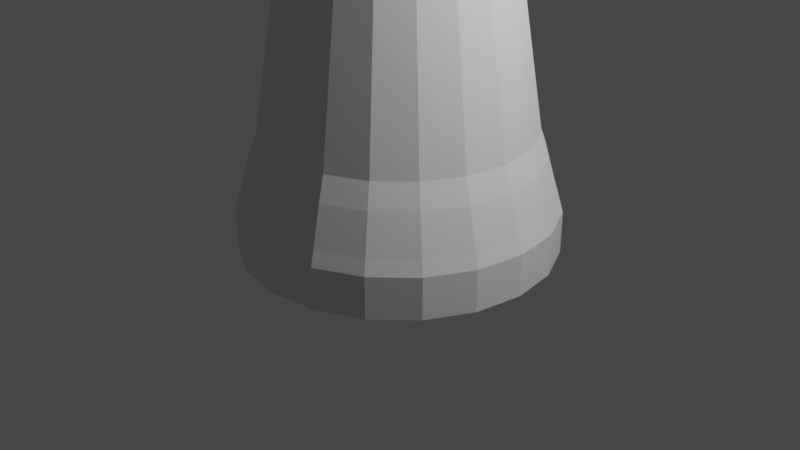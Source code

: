 # Source: chess_rook.blend  (saved by Blender 2.82.7; exported with 4.5.12 LTS)
import bpy
from mathutils import Matrix  # noqa: F401  (used for matrix-valued properties, if any)

bpy.ops.wm.read_factory_settings(use_empty=True)
scene = bpy.context.scene
scene.name = 'Scene'

# ---- collections
col_collection = bpy.data.collections.new('Collection'); scene.collection.children.link(col_collection)

# ---- world
world_world = bpy.data.worlds.new('World'); scene.world = world_world
world_world.use_nodes = True; world_world.node_tree.nodes.clear()
_N = world_world.node_tree.nodes; _L = world_world.node_tree.links
n0 = _N.new('ShaderNodeOutputWorld'); n0.name = 'World Output'; n0.location = (300, 300)
n1 = _N.new('ShaderNodeBackground'); n1.name = 'Background'; n1.location = (10, 300)
n1.inputs[0].default_value = (0.05088, 0.05088, 0.05088, 1.0)
_L.new(n1.outputs[0], n0.inputs[0])
n0.is_active_output = True
world_world.color = (0.05088, 0.05088, 0.05088)
world_world.use_sun_shadow = False
world_world.sun_shadow_jitter_overblur = 0.0

# ---- cameras
cam_camera = bpy.data.cameras.new('Camera')
cam_camera.clip_end = 100.0
cam_camera.ortho_scale = 7.314

# ---- lights
light_light = bpy.data.lights.new('Light', 'POINT')
light_light.transmission_factor = 0.0
light_light.energy = 1000.0
light_light.shadow_soft_size = 0.1
light_light.shadow_maximum_resolution = 0.006
light_light.use_absolute_resolution = True

# ---- meshes
me_cylinder_001 = bpy.data.meshes.new('Cylinder.001')
me_cylinder_001.from_pydata([(-8.753e-08, 1.632, -0.2164), (-8.753e-08, 1.632, 0.2164), (0.5042, 1.552, -0.2164), (0.5042, 1.552, 0.2164), (0.9591, 1.32, -0.2164), (0.9591, 1.32, 0.2164), (1.32, 0.9591, -0.2164), (1.32, 0.9591, 0.2164), (1.552, 0.5042, -0.2164), (1.552, 0.5042, 0.2164), (1.632, -2.614e-07, -0.2164), (1.632, -2.614e-07, 0.2164), (1.552, -0.5042, -0.2164), (1.552, -0.5042, 0.2164), (1.32, -0.9591, -0.2164), (1.32, -0.9591, 0.2164), (0.9591, -1.32, -0.2164), (0.9591, -1.32, 0.2164), (0.5042, -1.552, -0.2164), (0.5042, -1.552, 0.2164), (-6.192e-07, -1.632, -0.2164), (-6.192e-07, -1.632, 0.2164), (-0.5042, -1.552, -0.2164), (-0.5042, -1.552, 0.2164), (-0.9591, -1.32, -0.2164), (-0.9591, -1.32, 0.2164), (-1.32, -0.9591, -0.2164), (-1.32, -0.9591, 0.2164), (-1.552, -0.5042, -0.2164), (-1.552, -0.5042, 0.2164), (-1.632, 1.385e-06, -0.2164), (-1.632, 1.385e-06, 0.2164), (-1.552, 0.5042, -0.2164), (-1.552, 0.5042, 0.2164), (-1.32, 0.9591, -0.2164), (-1.32, 0.9591, 0.2164), (-0.9591, 1.32, -0.2164), (-0.9591, 1.32, 0.2164), (-0.5042, 1.552, -0.2164), (-0.5042, 1.552, 0.2164), (0.489, 1.505, 0.3703), (-8.49e-08, 1.582, 0.3703), (0.9302, 1.28, 0.3703), (1.28, 0.9302, 0.3703), (1.505, 0.489, 0.3703), (1.582, -2.441e-07, 0.3703), (1.505, -0.489, 0.3703), (1.28, -0.9302, 0.3703), (0.9302, -1.28, 0.3703), (0.489, -1.505, 0.3703), (-6.005e-07, -1.582, 0.3703), (-0.489, -1.505, 0.3703), (-0.9302, -1.28, 0.3703), (-1.28, -0.9302, 0.3703), (-1.505, -0.489, 0.3703), (-1.582, 1.353e-06, 0.3703), (-1.505, 0.489, 0.3703), (-1.28, 0.9302, 0.3703), (-0.9302, 1.28, 0.3703), (-0.489, 1.505, 0.3703), (0.4539, 1.397, 0.7761), (-8.179e-08, 1.469, 0.7761), (0.8633, 1.188, 0.7761), (1.188, 0.8633, 0.7761), (1.397, 0.4539, 0.7761), (1.469, -2.025e-07, 0.7761), (1.397, -0.4539, 0.7761), (1.188, -0.8633, 0.7761), (0.8633, -1.188, 0.7761), (0.4539, -1.397, 0.7761), (-5.604e-07, -1.469, 0.7761), (-0.4539, -1.397, 0.7761), (-0.8633, -1.188, 0.7761), (-1.188, -0.8633, 0.7761), (-1.397, -0.4539, 0.7761), (-1.469, 1.28e-06, 0.7761), (-1.397, 0.4539, 0.7761), (-1.188, 0.8633, 0.7761), (-0.8633, 1.188, 0.7761), (-0.4539, 1.397, 0.7761), (0.4268, 1.314, 1.026), (-7.79e-08, 1.381, 1.026), (0.8119, 1.117, 1.026), (1.117, 0.8119, 1.026), (1.314, 0.4268, 1.026), (1.381, -1.716e-07, 1.026), (1.314, -0.4268, 1.026), (1.117, -0.8119, 1.026), (0.8119, -1.117, 1.026), (0.4268, -1.314, 1.026), (-5.28e-07, -1.381, 1.026), (-0.4268, -1.314, 1.026), (-0.8119, -1.117, 1.026), (-1.117, -0.8119, 1.026), (-1.314, -0.4268, 1.026), (-1.381, 1.222e-06, 1.026), (-1.314, 0.4268, 1.026), (-1.117, 0.8119, 1.026), (-0.8119, 1.117, 1.026), (-0.4268, 1.314, 1.026), (0.4268, 1.314, 1.026), (-7.79e-08, 1.381, 1.026), (0.8119, 1.117, 1.026), (1.117, 0.8119, 1.026), (1.314, 0.4268, 1.026), (1.381, -1.716e-07, 1.026), (1.314, -0.4268, 1.026), (1.117, -0.8119, 1.026), (0.8119, -1.117, 1.026), (0.4268, -1.314, 1.026), (-5.28e-07, -1.381, 1.026), (-0.4268, -1.314, 1.026), (-0.8119, -1.117, 1.026), (-1.117, -0.8119, 1.026), (-1.314, -0.4268, 1.026), (-1.381, 1.222e-06, 1.026), (-1.314, 0.4268, 1.026), (-1.117, 0.8119, 1.026), (-0.8119, 1.117, 1.026), (-0.4268, 1.314, 1.026), (0.4268, 1.314, 1.026), (-7.79e-08, 1.381, 1.026), (0.8119, 1.117, 1.026), (1.117, 0.8119, 1.026), (1.314, 0.4268, 1.026), (1.381, -1.716e-07, 1.026), (1.314, -0.4268, 1.026), (1.117, -0.8119, 1.026), (0.8119, -1.117, 1.026), (0.4268, -1.314, 1.026), (-5.28e-07, -1.381, 1.026), (-0.4268, -1.314, 1.026), (-0.8119, -1.117, 1.026), (-1.117, -0.8119, 1.026), (-1.314, -0.4268, 1.026), (-1.381, 1.222e-06, 1.026), (-1.314, 0.4268, 1.026), (-1.117, 0.8119, 1.026), (-0.8119, 1.117, 1.026), (-0.4268, 1.314, 1.026), (0.3439, 1.058, 2.682), (-6.71e-08, 1.113, 2.682), (0.6541, 0.9003, 2.682), (0.9003, 0.6541, 2.682), (1.058, 0.3439, 2.682), (1.113, -7.573e-08, 2.682), (1.058, -0.3439, 2.682), (0.9003, -0.6541, 2.682), (0.6541, -0.9003, 2.682), (0.3439, -1.058, 2.682), (-4.297e-07, -1.113, 2.682), (-0.3439, -1.058, 2.682), (-0.6541, -0.9003, 2.682), (-0.9003, -0.6541, 2.682), (-1.058, -0.3439, 2.682), (-1.113, 1.047e-06, 2.682), (-1.058, 0.3439, 2.682), (-0.9003, 0.6541, 2.682), (-0.6541, 0.9003, 2.682), (-0.3439, 1.058, 2.682), (0.3198, 0.9841, 3.496), (-6.438e-08, 1.035, 3.496), (0.6082, 0.8371, 3.496), (0.8371, 0.6082, 3.496), (0.9841, 0.3198, 3.496), (1.035, -4.743e-08, 3.496), (0.9841, -0.3198, 3.496), (0.8371, -0.6082, 3.496), (0.6082, -0.8371, 3.496), (0.3198, -0.9841, 3.496), (-4.016e-07, -1.035, 3.496), (-0.3198, -0.9841, 3.496), (-0.6082, -0.8371, 3.496), (-0.8371, -0.6082, 3.496), (-0.9841, -0.3198, 3.496), (-1.035, 9.97e-07, 3.496), (-0.9841, 0.3198, 3.496), (-0.8371, 0.6082, 3.496), (-0.6082, 0.8371, 3.496), (-0.3198, 0.9841, 3.496), (0.3393, 1.044, 4.323), (-6.914e-08, 1.098, 4.323), (0.6454, 0.8883, 4.323), (0.8883, 0.6454, 4.323), (1.044, 0.3393, 4.323), (1.098, -6.999e-08, 4.323), (1.044, -0.3393, 4.323), (0.8883, -0.6454, 4.323), (0.6454, -0.8883, 4.323), (0.3393, -1.044, 4.323), (-4.269e-07, -1.098, 4.323), (-0.3393, -1.044, 4.323), (-0.6454, -0.8883, 4.323), (-0.8883, -0.6454, 4.323), (-1.044, -0.3393, 4.323), (-1.098, 1.038e-06, 4.323), (-1.044, 0.3393, 4.323), (-0.8883, 0.6454, 4.323), (-0.6454, 0.8883, 4.323), (-0.3393, 1.044, 4.323), (0.2519, 0.7753, 4.764), (-1.818e-07, 0.8152, 4.764), (0.4792, 0.6595, 4.764), (0.6595, 0.4792, 4.764), (0.7753, 0.2519, 4.764), (0.8152, -3.074e-08, 4.764), (0.7753, -0.2519, 4.764), (0.6595, -0.4792, 4.764), (0.4792, -0.6595, 4.764), (0.2519, -0.7753, 4.764), (-3.348e-07, -0.8152, 4.764), (-0.2519, -0.7753, 4.764), (-0.4792, -0.6595, 4.764), (-0.6595, -0.4792, 4.764), (-0.7753, -0.2519, 4.764), (-0.8152, 7.941e-07, 4.764), (-0.7753, 0.2519, 4.764), (-0.6595, 0.4792, 4.764), (-0.4792, 0.6595, 4.764), (-0.2519, 0.7753, 4.764), (0.3549, 1.092, 4.764), (-7.369e-08, 1.148, 4.764), (0.6751, 0.9292, 4.764), (0.9292, 0.6751, 4.764), (1.092, 0.3549, 4.764), (1.148, -8.856e-08, 4.764), (1.092, -0.3549, 4.764), (0.9292, -0.6751, 4.764), (0.6751, -0.9292, 4.764), (0.3549, -1.092, 4.764), (-4.479e-07, -1.148, 4.764), (-0.3549, -1.092, 4.764), (-0.6751, -0.9292, 4.764), (-0.9292, -0.6751, 4.764), (-1.092, -0.3549, 4.764), (-1.148, 1.071e-06, 4.764), (-1.092, 0.3549, 4.764), (-0.9292, 0.6751, 4.764), (-0.6751, 0.9292, 4.764), (-0.3549, 1.092, 4.764), (0.2519, 0.7753, 4.552), (-1.818e-07, 0.8152, 4.552), (0.4792, 0.6595, 4.552), (0.6595, 0.4792, 4.552), (0.7753, 0.2519, 4.552), (0.8152, -3.074e-08, 4.552), (0.7753, -0.2519, 4.552), (0.6595, -0.4792, 4.552), (0.4792, -0.6595, 4.552), (0.2519, -0.7753, 4.552), (-3.348e-07, -0.8152, 4.552), (-0.2519, -0.7753, 4.552), (-0.4792, -0.6595, 4.552), (-0.6595, -0.4792, 4.552), (-0.7753, -0.2519, 4.552), (-0.8152, 7.941e-07, 4.552), (-0.7753, 0.2519, 4.552), (-0.6595, 0.4792, 4.552), (-0.4792, 0.6595, 4.552), (-0.2519, 0.7753, 4.552), (0.3549, 1.092, 5.277), (-7.369e-08, 1.148, 5.277), (1.092, 0.3549, 5.277), (0.9292, 0.6751, 5.277), (1.148, -8.856e-08, 5.277), (0.6751, -0.9292, 5.277), (0.9292, -0.6751, 5.277), (0.3549, -1.092, 5.277), (-0.6751, -0.9292, 5.277), (-0.3549, -1.092, 5.277), (-0.9292, -0.6751, 5.277), (-1.092, 0.3549, 5.277), (-1.148, 1.071e-06, 5.277), (-0.9292, 0.6751, 5.277), (-0.3549, 1.092, 5.277), (0.2519, 0.7753, 5.277), (-1.818e-07, 0.8152, 5.277), (0.7753, 0.2519, 5.277), (0.6595, 0.4792, 5.277), (0.8152, -3.074e-08, 5.277), (0.4792, -0.6595, 5.277), (0.6595, -0.4792, 5.277), (0.2519, -0.7753, 5.277), (-0.4792, -0.6595, 5.277), (-0.2519, -0.7753, 5.277), (-0.6595, -0.4792, 5.277), (-0.7753, 0.2519, 5.277), (-0.8152, 7.941e-07, 5.277), (-0.6595, 0.4792, 5.277), (-0.2519, 0.7753, 5.277)], [], [(0, 1, 3, 2), (2, 3, 5, 4), (4, 5, 7, 6), (6, 7, 9, 8), (8, 9, 11, 10), (10, 11, 13, 12), (12, 13, 15, 14), (14, 15, 17, 16), (16, 17, 19, 18), (18, 19, 21, 20), (20, 21, 23, 22), (22, 23, 25, 24), (24, 25, 27, 26), (26, 27, 29, 28), (28, 29, 31, 30), (30, 31, 33, 32), (32, 33, 35, 34), (34, 35, 37, 36), (9, 7, 43, 44), (36, 37, 39, 38), (38, 39, 1, 0), (0, 2, 4, 6, 8, 10, 12, 14, 16, 18, 20, 22, 24, 26, 28, 30, 32, 34, 36, 38), (58, 57, 77, 78), (19, 17, 48, 49), (29, 27, 53, 54), (39, 37, 58, 59), (5, 3, 40, 42), (15, 13, 46, 47), (25, 23, 51, 52), (35, 33, 56, 57), (11, 9, 44, 45), (21, 19, 49, 50), (31, 29, 54, 55), (1, 39, 59, 41), (7, 5, 42, 43), (17, 15, 47, 48), (3, 1, 41, 40), (27, 25, 52, 53), (37, 35, 57, 58), (13, 11, 45, 46), (23, 21, 50, 51), (33, 31, 55, 56), (75, 74, 94, 95), (51, 50, 70, 71), (44, 43, 63, 64), (59, 58, 78, 79), (52, 51, 71, 72), (45, 44, 64, 65), (41, 59, 79, 61), (53, 52, 72, 73), (46, 45, 65, 66), (54, 53, 73, 74), (47, 46, 66, 67), (55, 54, 74, 75), (48, 47, 67, 68), (40, 41, 61, 60), (56, 55, 75, 76), (49, 48, 68, 69), (42, 40, 60, 62), (57, 56, 76, 77), (50, 49, 69, 70), (43, 42, 62, 63), (92, 91, 111, 112), (68, 67, 87, 88), (60, 61, 81, 80), (76, 75, 95, 96), (69, 68, 88, 89), (62, 60, 80, 82), (77, 76, 96, 97), (70, 69, 89, 90), (63, 62, 82, 83), (78, 77, 97, 98), (71, 70, 90, 91), (64, 63, 83, 84), (79, 78, 98, 99), (72, 71, 91, 92), (65, 64, 84, 85), (61, 79, 99, 81), (73, 72, 92, 93), (66, 65, 85, 86), (74, 73, 93, 94), (67, 66, 86, 87), (109, 108, 128, 129), (85, 84, 104, 105), (81, 99, 119, 101), (93, 92, 112, 113), (86, 85, 105, 106), (94, 93, 113, 114), (87, 86, 106, 107), (95, 94, 114, 115), (88, 87, 107, 108), (80, 81, 101, 100), (96, 95, 115, 116), (89, 88, 108, 109), (82, 80, 100, 102), (97, 96, 116, 117), (90, 89, 109, 110), (83, 82, 102, 103), (98, 97, 117, 118), (91, 90, 110, 111), (84, 83, 103, 104), (99, 98, 118, 119), (126, 125, 145, 146), (102, 100, 120, 122), (117, 116, 136, 137), (110, 109, 129, 130), (103, 102, 122, 123), (118, 117, 137, 138), (111, 110, 130, 131), (104, 103, 123, 124), (119, 118, 138, 139), (112, 111, 131, 132), (105, 104, 124, 125), (101, 119, 139, 121), (113, 112, 132, 133), (106, 105, 125, 126), (114, 113, 133, 134), (107, 106, 126, 127), (115, 114, 134, 135), (108, 107, 127, 128), (100, 101, 121, 120), (116, 115, 135, 136), (143, 142, 162, 163), (134, 133, 153, 154), (127, 126, 146, 147), (135, 134, 154, 155), (128, 127, 147, 148), (120, 121, 141, 140), (136, 135, 155, 156), (129, 128, 148, 149), (122, 120, 140, 142), (137, 136, 156, 157), (130, 129, 149, 150), (123, 122, 142, 143), (138, 137, 157, 158), (131, 130, 150, 151), (124, 123, 143, 144), (139, 138, 158, 159), (132, 131, 151, 152), (125, 124, 144, 145), (121, 139, 159, 141), (133, 132, 152, 153), (175, 174, 194, 195), (158, 157, 177, 178), (151, 150, 170, 171), (144, 143, 163, 164), (159, 158, 178, 179), (152, 151, 171, 172), (145, 144, 164, 165), (141, 159, 179, 161), (153, 152, 172, 173), (146, 145, 165, 166), (154, 153, 173, 174), (147, 146, 166, 167), (155, 154, 174, 175), (148, 147, 167, 168), (140, 141, 161, 160), (156, 155, 175, 176), (149, 148, 168, 169), (142, 140, 160, 162), (157, 156, 176, 177), (150, 149, 169, 170), (192, 191, 231, 232), (168, 167, 187, 188), (160, 161, 181, 180), (176, 175, 195, 196), (169, 168, 188, 189), (162, 160, 180, 182), (177, 176, 196, 197), (170, 169, 189, 190), (163, 162, 182, 183), (178, 177, 197, 198), (171, 170, 190, 191), (164, 163, 183, 184), (179, 178, 198, 199), (172, 171, 191, 192), (165, 164, 184, 185), (161, 179, 199, 181), (173, 172, 192, 193), (166, 165, 185, 186), (174, 173, 193, 194), (167, 166, 186, 187), (206, 205, 245, 246), (185, 184, 224, 225), (181, 199, 239, 221), (193, 192, 232, 233), (186, 185, 225, 226), (194, 193, 233, 234), (187, 186, 226, 227), (195, 194, 234, 235), (188, 187, 227, 228), (180, 181, 221, 220), (196, 195, 235, 236), (189, 188, 228, 229), (182, 180, 220, 222), (197, 196, 236, 237), (190, 189, 229, 230), (183, 182, 222, 223), (198, 197, 237, 238), (191, 190, 230, 231), (184, 183, 223, 224), (199, 198, 238, 239), (216, 217, 288, 286), (200, 202, 222, 220), (202, 203, 223, 222), (209, 229, 267, 282), (236, 235, 272, 271), (205, 206, 226, 225), (206, 207, 227, 226), (215, 216, 286, 287), (227, 207, 281, 266), (209, 210, 230, 229), (210, 211, 231, 230), (220, 221, 261, 260), (201, 200, 275, 276), (213, 214, 234, 233), (214, 215, 235, 234), (233, 232, 268, 270), (239, 219, 289, 274), (217, 218, 238, 237), (218, 219, 239, 238), (212, 213, 285, 283), (240, 241, 259, 258, 257, 256, 255, 254, 253, 252, 251, 250, 249, 248, 247, 246, 245, 244, 243, 242), (214, 213, 253, 254), (207, 206, 246, 247), (215, 214, 254, 255), (208, 207, 247, 248), (200, 201, 241, 240), (216, 215, 255, 256), (209, 208, 248, 249), (202, 200, 240, 242), (217, 216, 256, 257), (210, 209, 249, 250), (203, 202, 242, 243), (218, 217, 257, 258), (211, 210, 250, 251), (204, 203, 243, 244), (219, 218, 258, 259), (212, 211, 251, 252), (205, 204, 244, 245), (201, 219, 259, 241), (213, 212, 252, 253), (276, 275, 260, 261), (278, 277, 262, 263), (277, 279, 264, 262), (281, 280, 265, 266), (280, 282, 267, 265), (284, 283, 268, 269), (283, 285, 270, 268), (287, 286, 271, 272), (286, 288, 273, 271), (289, 276, 261, 274), (237, 236, 271, 273), (203, 204, 277, 278), (224, 223, 263, 262), (204, 205, 279, 277), (231, 211, 284, 269), (225, 224, 262, 264), (219, 201, 276, 289), (221, 239, 274, 261), (213, 233, 270, 285), (207, 208, 280, 281), (228, 227, 266, 265), (200, 220, 260, 275), (208, 209, 282, 280), (235, 215, 287, 272), (229, 228, 265, 267), (223, 203, 278, 263), (217, 237, 273, 288), (211, 212, 283, 284), (232, 231, 269, 268), (205, 225, 264, 279)])
_uv = me_cylinder_001.uv_layers.new(name='UVMap')
_uv.uv.foreach_set('vector', [1.0, 0.5, 1.0, 1.0, 0.95, 1.0, 0.95, 0.5, 0.95, 0.5, 0.95, 1.0, 0.9, 1.0, 0.9, 0.5, 0.9, 0.5, 0.9, 1.0, 0.85, 1.0, 0.85, 0.5, 0.85, 0.5, 0.85, 1.0, 0.8, 1.0, 0.8, 0.5, 0.8, 0.5, 0.8, 1.0, 0.75, 1.0, 0.75, 0.5, 0.75, 0.5, 0.75, 1.0, 0.7, 1.0, 0.7, 0.5, 0.7, 0.5, 0.7, 1.0, 0.65, 1.0, 0.65, 0.5, 0.65, 0.5, 0.65, 1.0, 0.6, 1.0, 0.6, 0.5, 0.6, 0.5, 0.6, 1.0, 0.55, 1.0, 0.55, 0.5, 0.55, 0.5, 0.55, 1.0, 0.5, 1.0, 0.5, 0.5, 0.5, 0.5, 0.5, 1.0, 0.45, 1.0, 0.45, 0.5, 0.45, 0.5, 0.45, 1.0, 0.4, 1.0, 0.4, 0.5, 0.4, 0.5, 0.4, 1.0, 0.35, 1.0, 0.35, 0.5, 0.35, 0.5, 0.35, 1.0, 0.3, 1.0, 0.3, 0.5, 0.3, 0.5, 0.3, 1.0, 0.25, 1.0, 0.25, 0.5, 0.25, 0.5, 0.25, 1.0, 0.2, 1.0, 0.2, 0.5, 0.2, 0.5, 0.2, 1.0, 0.15, 1.0, 0.15, 0.5, 0.15, 0.5, 0.15, 1.0, 0.1, 1.0, 0.1, 0.5, 0.8, 1.0, 0.85, 1.0, 0.85, 1.0, 0.8, 1.0, 0.1, 0.5, 0.1, 1.0, 0.05, 1.0, 0.05, 0.5, 0.05, 0.5, 0.05, 1.0, -1.565e-07, 1.0, -1.565e-07, 0.5, 0.75, 0.49, 0.8242, 0.4783, 0.8911, 0.4442, 0.9442, 0.3911, 0.9783, 0.3242, 0.99, 0.25, 0.9783, 0.1758, 0.9442, 0.1089, 0.8911, 0.05584, 0.8242, 0.02175, 0.75, 0.01, 0.6758, 0.02175, 0.6089, 0.05584, 0.5558, 0.1089, 0.5217, 0.1758, 0.51, 0.25, 0.5217, 0.3242, 0.5558, 0.3911, 0.6089, 0.4442, 0.6758, 0.4783, 0.1, 1.0, 0.15, 1.0, 0.15, 1.0, 0.1, 1.0, 0.55, 1.0, 0.6, 1.0, 0.6, 1.0, 0.55, 1.0, 0.3, 1.0, 0.35, 1.0, 0.35, 1.0, 0.3, 1.0, 0.05, 1.0, 0.1, 1.0, 0.1, 1.0, 0.05, 1.0, 0.9, 1.0, 0.95, 1.0, 0.95, 1.0, 0.9, 1.0, 0.65, 1.0, 0.7, 1.0, 0.7, 1.0, 0.65, 1.0, 0.4, 1.0, 0.45, 1.0, 0.45, 1.0, 0.4, 1.0, 0.15, 1.0, 0.2, 1.0, 0.2, 1.0, 0.15, 1.0, 0.75, 1.0, 0.8, 1.0, 0.8, 1.0, 0.75, 1.0, 0.5, 1.0, 0.55, 1.0, 0.55, 1.0, 0.5, 1.0, 0.25, 1.0, 0.3, 1.0, 0.3, 1.0, 0.25, 1.0, -1.565e-07, 1.0, 0.05, 1.0, 0.05, 1.0, -1.565e-07, 1.0, 0.85, 1.0, 0.9, 1.0, 0.9, 1.0, 0.85, 1.0, 0.6, 1.0, 0.65, 1.0, 0.65, 1.0, 0.6, 1.0, 0.95, 1.0, 1.0, 1.0, 1.0, 1.0, 0.95, 1.0, 0.35, 1.0, 0.4, 1.0, 0.4, 1.0, 0.35, 1.0, 0.1, 1.0, 0.15, 1.0, 0.15, 1.0, 0.1, 1.0, 0.7, 1.0, 0.75, 1.0, 0.75, 1.0, 0.7, 1.0, 0.45, 1.0, 0.5, 1.0, 0.5, 1.0, 0.45, 1.0, 0.2, 1.0, 0.25, 1.0, 0.25, 1.0, 0.2, 1.0, 0.25, 1.0, 0.3, 1.0, 0.3, 1.0, 0.25, 1.0, 0.45, 1.0, 0.5, 1.0, 0.5, 1.0, 0.45, 1.0, 0.8, 1.0, 0.85, 1.0, 0.85, 1.0, 0.8, 1.0, 0.05, 1.0, 0.1, 1.0, 0.1, 1.0, 0.05, 1.0, 0.4, 1.0, 0.45, 1.0, 0.45, 1.0, 0.4, 1.0, 0.75, 1.0, 0.8, 1.0, 0.8, 1.0, 0.75, 1.0, -1.565e-07, 1.0, 0.05, 1.0, 0.05, 1.0, -1.565e-07, 1.0, 0.35, 1.0, 0.4, 1.0, 0.4, 1.0, 0.35, 1.0, 0.7, 1.0, 0.75, 1.0, 0.75, 1.0, 0.7, 1.0, 0.3, 1.0, 0.35, 1.0, 0.35, 1.0, 0.3, 1.0, 0.65, 1.0, 0.7, 1.0, 0.7, 1.0, 0.65, 1.0, 0.25, 1.0, 0.3, 1.0, 0.3, 1.0, 0.25, 1.0, 0.6, 1.0, 0.65, 1.0, 0.65, 1.0, 0.6, 1.0, 0.95, 1.0, 1.0, 1.0, 1.0, 1.0, 0.95, 1.0, 0.2, 1.0, 0.25, 1.0, 0.25, 1.0, 0.2, 1.0, 0.55, 1.0, 0.6, 1.0, 0.6, 1.0, 0.55, 1.0, 0.9, 1.0, 0.95, 1.0, 0.95, 1.0, 0.9, 1.0, 0.15, 1.0, 0.2, 1.0, 0.2, 1.0, 0.15, 1.0, 0.5, 1.0, 0.55, 1.0, 0.55, 1.0, 0.5, 1.0, 0.85, 1.0, 0.9, 1.0, 0.9, 1.0, 0.85, 1.0, 0.4, 1.0, 0.45, 1.0, 0.45, 1.0, 0.4, 1.0, 0.6, 1.0, 0.65, 1.0, 0.65, 1.0, 0.6, 1.0, 0.95, 1.0, 1.0, 1.0, 1.0, 1.0, 0.95, 1.0, 0.2, 1.0, 0.25, 1.0, 0.25, 1.0, 0.2, 1.0, 0.55, 1.0, 0.6, 1.0, 0.6, 1.0, 0.55, 1.0, 0.9, 1.0, 0.95, 1.0, 0.95, 1.0, 0.9, 1.0, 0.15, 1.0, 0.2, 1.0, 0.2, 1.0, 0.15, 1.0, 0.5, 1.0, 0.55, 1.0, 0.55, 1.0, 0.5, 1.0, 0.85, 1.0, 0.9, 1.0, 0.9, 1.0, 0.85, 1.0, 0.1, 1.0, 0.15, 1.0, 0.15, 1.0, 0.1, 1.0, 0.45, 1.0, 0.5, 1.0, 0.5, 1.0, 0.45, 1.0, 0.8, 1.0, 0.85, 1.0, 0.85, 1.0, 0.8, 1.0, 0.05, 1.0, 0.1, 1.0, 0.1, 1.0, 0.05, 1.0, 0.4, 1.0, 0.45, 1.0, 0.45, 1.0, 0.4, 1.0, 0.75, 1.0, 0.8, 1.0, 0.8, 1.0, 0.75, 1.0, -1.565e-07, 1.0, 0.05, 1.0, 0.05, 1.0, -1.565e-07, 1.0, 0.35, 1.0, 0.4, 1.0, 0.4, 1.0, 0.35, 1.0, 0.7, 1.0, 0.75, 1.0, 0.75, 1.0, 0.7, 1.0, 0.3, 1.0, 0.35, 1.0, 0.35, 1.0, 0.3, 1.0, 0.65, 1.0, 0.7, 1.0, 0.7, 1.0, 0.65, 1.0, 0.55, 1.0, 0.6, 1.0, 0.6, 1.0, 0.55, 1.0, 0.75, 1.0, 0.8, 1.0, 0.8, 1.0, 0.75, 1.0, -1.565e-07, 1.0, 0.05, 1.0, 0.05, 1.0, -1.565e-07, 1.0, 0.35, 1.0, 0.4, 1.0, 0.4, 1.0, 0.35, 1.0, 0.7, 1.0, 0.75, 1.0, 0.75, 1.0, 0.7, 1.0, 0.3, 1.0, 0.35, 1.0, 0.35, 1.0, 0.3, 1.0, 0.65, 1.0, 0.7, 1.0, 0.7, 1.0, 0.65, 1.0, 0.25, 1.0, 0.3, 1.0, 0.3, 1.0, 0.25, 1.0, 0.6, 1.0, 0.65, 1.0, 0.65, 1.0, 0.6, 1.0, 0.95, 1.0, 1.0, 1.0, 1.0, 1.0, 0.95, 1.0, 0.2, 1.0, 0.25, 1.0, 0.25, 1.0, 0.2, 1.0, 0.55, 1.0, 0.6, 1.0, 0.6, 1.0, 0.55, 1.0, 0.9, 1.0, 0.95, 1.0, 0.95, 1.0, 0.9, 1.0, 0.15, 1.0, 0.2, 1.0, 0.2, 1.0, 0.15, 1.0, 0.5, 1.0, 0.55, 1.0, 0.55, 1.0, 0.5, 1.0, 0.85, 1.0, 0.9, 1.0, 0.9, 1.0, 0.85, 1.0, 0.1, 1.0, 0.15, 1.0, 0.15, 1.0, 0.1, 1.0, 0.45, 1.0, 0.5, 1.0, 0.5, 1.0, 0.45, 1.0, 0.8, 1.0, 0.85, 1.0, 0.85, 1.0, 0.8, 1.0, 0.05, 1.0, 0.1, 1.0, 0.1, 1.0, 0.05, 1.0, 0.7, 1.0, 0.75, 1.0, 0.75, 1.0, 0.7, 1.0, 0.9, 1.0, 0.95, 1.0, 0.95, 1.0, 0.9, 1.0, 0.15, 1.0, 0.2, 1.0, 0.2, 1.0, 0.15, 1.0, 0.5, 1.0, 0.55, 1.0, 0.55, 1.0, 0.5, 1.0, 0.85, 1.0, 0.9, 1.0, 0.9, 1.0, 0.85, 1.0, 0.1, 1.0, 0.15, 1.0, 0.15, 1.0, 0.1, 1.0, 0.45, 1.0, 0.5, 1.0, 0.5, 1.0, 0.45, 1.0, 0.8, 1.0, 0.85, 1.0, 0.85, 1.0, 0.8, 1.0, 0.05, 1.0, 0.1, 1.0, 0.1, 1.0, 0.05, 1.0, 0.4, 1.0, 0.45, 1.0, 0.45, 1.0, 0.4, 1.0, 0.75, 1.0, 0.8, 1.0, 0.8, 1.0, 0.75, 1.0, -1.565e-07, 1.0, 0.05, 1.0, 0.05, 1.0, -1.565e-07, 1.0, 0.35, 1.0, 0.4, 1.0, 0.4, 1.0, 0.35, 1.0, 0.7, 1.0, 0.75, 1.0, 0.75, 1.0, 0.7, 1.0, 0.3, 1.0, 0.35, 1.0, 0.35, 1.0, 0.3, 1.0, 0.65, 1.0, 0.7, 1.0, 0.7, 1.0, 0.65, 1.0, 0.25, 1.0, 0.3, 1.0, 0.3, 1.0, 0.25, 1.0, 0.6, 1.0, 0.65, 1.0, 0.65, 1.0, 0.6, 1.0, 0.95, 1.0, 1.0, 1.0, 1.0, 1.0, 0.95, 1.0, 0.2, 1.0, 0.25, 1.0, 0.25, 1.0, 0.2, 1.0, 0.85, 1.0, 0.9, 1.0, 0.9, 1.0, 0.85, 1.0, 0.3, 1.0, 0.35, 1.0, 0.35, 1.0, 0.3, 1.0, 0.65, 1.0, 0.7, 1.0, 0.7, 1.0, 0.65, 1.0, 0.25, 1.0, 0.3, 1.0, 0.3, 1.0, 0.25, 1.0, 0.6, 1.0, 0.65, 1.0, 0.65, 1.0, 0.6, 1.0, 0.95, 1.0, 1.0, 1.0, 1.0, 1.0, 0.95, 1.0, 0.2, 1.0, 0.25, 1.0, 0.25, 1.0, 0.2, 1.0, 0.55, 1.0, 0.6, 1.0, 0.6, 1.0, 0.55, 1.0, 0.9, 1.0, 0.95, 1.0, 0.95, 1.0, 0.9, 1.0, 0.15, 1.0, 0.2, 1.0, 0.2, 1.0, 0.15, 1.0, 0.5, 1.0, 0.55, 1.0, 0.55, 1.0, 0.5, 1.0, 0.85, 1.0, 0.9, 1.0, 0.9, 1.0, 0.85, 1.0, 0.1, 1.0, 0.15, 1.0, 0.15, 1.0, 0.1, 1.0, 0.45, 1.0, 0.5, 1.0, 0.5, 1.0, 0.45, 1.0, 0.8, 1.0, 0.85, 1.0, 0.85, 1.0, 0.8, 1.0, 0.05, 1.0, 0.1, 1.0, 0.1, 1.0, 0.05, 1.0, 0.4, 1.0, 0.45, 1.0, 0.45, 1.0, 0.4, 1.0, 0.75, 1.0, 0.8, 1.0, 0.8, 1.0, 0.75, 1.0, -1.565e-07, 1.0, 0.05, 1.0, 0.05, 1.0, -1.565e-07, 1.0, 0.35, 1.0, 0.4, 1.0, 0.4, 1.0, 0.35, 1.0, 0.25, 1.0, 0.3, 1.0, 0.3, 1.0, 0.25, 1.0, 0.1, 1.0, 0.15, 1.0, 0.15, 1.0, 0.1, 1.0, 0.45, 1.0, 0.5, 1.0, 0.5, 1.0, 0.45, 1.0, 0.8, 1.0, 0.85, 1.0, 0.85, 1.0, 0.8, 1.0, 0.05, 1.0, 0.1, 1.0, 0.1, 1.0, 0.05, 1.0, 0.4, 1.0, 0.45, 1.0, 0.45, 1.0, 0.4, 1.0, 0.75, 1.0, 0.8, 1.0, 0.8, 1.0, 0.75, 1.0, -1.565e-07, 1.0, 0.05, 1.0, 0.05, 1.0, -1.565e-07, 1.0, 0.35, 1.0, 0.4, 1.0, 0.4, 1.0, 0.35, 1.0, 0.7, 1.0, 0.75, 1.0, 0.75, 1.0, 0.7, 1.0, 0.3, 1.0, 0.35, 1.0, 0.35, 1.0, 0.3, 1.0, 0.65, 1.0, 0.7, 1.0, 0.7, 1.0, 0.65, 1.0, 0.25, 1.0, 0.3, 1.0, 0.3, 1.0, 0.25, 1.0, 0.6, 1.0, 0.65, 1.0, 0.65, 1.0, 0.6, 1.0, 0.95, 1.0, 1.0, 1.0, 1.0, 1.0, 0.95, 1.0, 0.2, 1.0, 0.25, 1.0, 0.25, 1.0, 0.2, 1.0, 0.55, 1.0, 0.6, 1.0, 0.6, 1.0, 0.55, 1.0, 0.9, 1.0, 0.95, 1.0, 0.95, 1.0, 0.9, 1.0, 0.15, 1.0, 0.2, 1.0, 0.2, 1.0, 0.15, 1.0, 0.5, 1.0, 0.55, 1.0, 0.55, 1.0, 0.5, 1.0, 0.4, 1.0, 0.45, 1.0, 0.45, 1.0, 0.4, 1.0, 0.6, 1.0, 0.65, 1.0, 0.65, 1.0, 0.6, 1.0, 0.95, 1.0, 1.0, 1.0, 1.0, 1.0, 0.95, 1.0, 0.2, 1.0, 0.25, 1.0, 0.25, 1.0, 0.2, 1.0, 0.55, 1.0, 0.6, 1.0, 0.6, 1.0, 0.55, 1.0, 0.9, 1.0, 0.95, 1.0, 0.95, 1.0, 0.9, 1.0, 0.15, 1.0, 0.2, 1.0, 0.2, 1.0, 0.15, 1.0, 0.5, 1.0, 0.55, 1.0, 0.55, 1.0, 0.5, 1.0, 0.85, 1.0, 0.9, 1.0, 0.9, 1.0, 0.85, 1.0, 0.1, 1.0, 0.15, 1.0, 0.15, 1.0, 0.1, 1.0, 0.45, 1.0, 0.5, 1.0, 0.5, 1.0, 0.45, 1.0, 0.8, 1.0, 0.85, 1.0, 0.85, 1.0, 0.8, 1.0, 0.05, 1.0, 0.1, 1.0, 0.1, 1.0, 0.05, 1.0, 0.4, 1.0, 0.45, 1.0, 0.45, 1.0, 0.4, 1.0, 0.75, 1.0, 0.8, 1.0, 0.8, 1.0, 0.75, 1.0, -1.565e-07, 1.0, 0.05, 1.0, 0.05, 1.0, -1.565e-07, 1.0, 0.35, 1.0, 0.4, 1.0, 0.4, 1.0, 0.35, 1.0, 0.7, 1.0, 0.75, 1.0, 0.75, 1.0, 0.7, 1.0, 0.3, 1.0, 0.35, 1.0, 0.35, 1.0, 0.3, 1.0, 0.65, 1.0, 0.7, 1.0, 0.7, 1.0, 0.65, 1.0, 0.412, 0.1974, 0.4204, 0.25, 0.4204, 0.25, 0.412, 0.1974, 0.75, 1.0, 0.8, 1.0, 0.8, 1.0, 0.75, 1.0, -1.565e-07, 1.0, 0.05, 1.0, 0.05, 1.0, -1.565e-07, 1.0, 0.35, 1.0, 0.4, 1.0, 0.4, 1.0, 0.35, 1.0, 0.7, 1.0, 0.75, 1.0, 0.75, 1.0, 0.7, 1.0, 0.3, 1.0, 0.35, 1.0, 0.35, 1.0, 0.3, 1.0, 0.65, 1.0, 0.7, 1.0, 0.7, 1.0, 0.65, 1.0, 0.25, 1.0, 0.3, 1.0, 0.3, 1.0, 0.25, 1.0, 0.6, 1.0, 0.65, 1.0, 0.65, 1.0, 0.6, 1.0, 0.95, 1.0, 1.0, 1.0, 1.0, 1.0, 0.95, 1.0, 0.2, 1.0, 0.25, 1.0, 0.25, 1.0, 0.2, 1.0, 0.55, 1.0, 0.6, 1.0, 0.6, 1.0, 0.55, 1.0, 0.9, 1.0, 0.95, 1.0, 0.95, 1.0, 0.9, 1.0, 0.15, 1.0, 0.2, 1.0, 0.2, 1.0, 0.15, 1.0, 0.5, 1.0, 0.55, 1.0, 0.55, 1.0, 0.5, 1.0, 0.85, 1.0, 0.9, 1.0, 0.9, 1.0, 0.85, 1.0, 0.1, 1.0, 0.15, 1.0, 0.15, 1.0, 0.1, 1.0, 0.45, 1.0, 0.5, 1.0, 0.5, 1.0, 0.45, 1.0, 0.8, 1.0, 0.85, 1.0, 0.85, 1.0, 0.8, 1.0, 0.05, 1.0, 0.1, 1.0, 0.1, 1.0, 0.05, 1.0, 0.08798, 0.3026, 0.1122, 0.3501, 0.1122, 0.3501, 0.08798, 0.3026, 0.3026, 0.412, 0.3501, 0.3878, 0.3911, 0.4442, 0.3242, 0.4783, 0.3501, 0.3878, 0.3878, 0.3501, 0.4442, 0.3911, 0.3911, 0.4442, 0.3026, 0.08798, 0.3242, 0.02175, 0.3242, 0.02175, 0.3026, 0.08798, 0.2, 1.0, 0.25, 1.0, 0.25, 1.0, 0.2, 1.0, 0.4204, 0.25, 0.412, 0.1974, 0.4783, 0.1758, 0.49, 0.25, 0.412, 0.1974, 0.3878, 0.1499, 0.4442, 0.1089, 0.4783, 0.1758, 0.07964, 0.25, 0.08798, 0.3026, 0.08798, 0.3026, 0.07964, 0.25, 0.4442, 0.1089, 0.3878, 0.1499, 0.3878, 0.1499, 0.4442, 0.1089, 0.3026, 0.08798, 0.25, 0.07964, 0.25, 0.01, 0.3242, 0.02175, 0.25, 0.07964, 0.1974, 0.08798, 0.1758, 0.02175, 0.25, 0.01, 0.95, 1.0, 1.0, 1.0, 1.0, 1.0, 0.95, 1.0, 0.25, 0.4204, 0.3026, 0.412, 0.3026, 0.412, 0.25, 0.4204, 0.1122, 0.1499, 0.08798, 0.1974, 0.02175, 0.1758, 0.05584, 0.1089, 0.08798, 0.1974, 0.07964, 0.25, 0.01, 0.25, 0.02175, 0.1758, 0.35, 1.0, 0.4, 1.0, 0.4, 1.0, 0.35, 1.0, 0.1758, 0.4783, 0.1974, 0.412, 0.1974, 0.412, 0.1758, 0.4783, 0.1122, 0.3501, 0.1499, 0.3878, 0.1089, 0.4442, 0.05584, 0.3911, 0.1499, 0.3878, 0.1974, 0.412, 0.1758, 0.4783, 0.1089, 0.4442, 0.1499, 0.1122, 0.1122, 0.1499, 0.1122, 0.1499, 0.1499, 0.1122, 0.3026, 0.412, 0.25, 0.4204, 0.1974, 0.412, 0.1499, 0.3878, 0.1122, 0.3501, 0.08798, 0.3026, 0.07964, 0.25, 0.08798, 0.1974, 0.1122, 0.1499, 0.1499, 0.1122, 0.1974, 0.08798, 0.25, 0.07964, 0.3026, 0.08798, 0.3501, 0.1122, 0.3878, 0.1499, 0.412, 0.1974, 0.4204, 0.25, 0.412, 0.3026, 0.3878, 0.3501, 0.3501, 0.3878, 0.08798, 0.1974, 0.1122, 0.1499, 0.1122, 0.1499, 0.08798, 0.1974, 0.3878, 0.1499, 0.412, 0.1974, 0.412, 0.1974, 0.3878, 0.1499, 0.07964, 0.25, 0.08798, 0.1974, 0.08798, 0.1974, 0.07964, 0.25, 0.3501, 0.1122, 0.3878, 0.1499, 0.3878, 0.1499, 0.3501, 0.1122, 0.3026, 0.412, 0.25, 0.4204, 0.25, 0.4204, 0.3026, 0.412, 0.08798, 0.3026, 0.07964, 0.25, 0.07964, 0.25, 0.08798, 0.3026, 0.3026, 0.08798, 0.3501, 0.1122, 0.3501, 0.1122, 0.3026, 0.08798, 0.3501, 0.3878, 0.3026, 0.412, 0.3026, 0.412, 0.3501, 0.3878, 0.1122, 0.3501, 0.08798, 0.3026, 0.08798, 0.3026, 0.1122, 0.3501, 0.25, 0.07964, 0.3026, 0.08798, 0.3026, 0.08798, 0.25, 0.07964, 0.3878, 0.3501, 0.3501, 0.3878, 0.3501, 0.3878, 0.3878, 0.3501, 0.1499, 0.3878, 0.1122, 0.3501, 0.1122, 0.3501, 0.1499, 0.3878, 0.1974, 0.08798, 0.25, 0.07964, 0.25, 0.07964, 0.1974, 0.08798, 0.412, 0.3026, 0.3878, 0.3501, 0.3878, 0.3501, 0.412, 0.3026, 0.1974, 0.412, 0.1499, 0.3878, 0.1499, 0.3878, 0.1974, 0.412, 0.1499, 0.1122, 0.1974, 0.08798, 0.1974, 0.08798, 0.1499, 0.1122, 0.4204, 0.25, 0.412, 0.3026, 0.412, 0.3026, 0.4204, 0.25, 0.25, 0.4204, 0.1974, 0.412, 0.1974, 0.412, 0.25, 0.4204, 0.1122, 0.1499, 0.1499, 0.1122, 0.1499, 0.1122, 0.1122, 0.1499, 0.25, 0.4204, 0.3026, 0.412, 0.3242, 0.4783, 0.25, 0.49, 0.3878, 0.3501, 0.412, 0.3026, 0.4783, 0.3242, 0.4442, 0.3911, 0.412, 0.3026, 0.4204, 0.25, 0.49, 0.25, 0.4783, 0.3242, 0.3878, 0.1499, 0.3501, 0.1122, 0.3911, 0.05584, 0.4442, 0.1089, 0.3501, 0.1122, 0.3026, 0.08798, 0.3242, 0.02175, 0.3911, 0.05584, 0.1974, 0.08798, 0.1499, 0.1122, 0.1089, 0.05584, 0.1758, 0.02175, 0.1499, 0.1122, 0.1122, 0.1499, 0.05584, 0.1089, 0.1089, 0.05584, 0.07964, 0.25, 0.08798, 0.3026, 0.02175, 0.3242, 0.01, 0.25, 0.08798, 0.3026, 0.1122, 0.3501, 0.05584, 0.3911, 0.02175, 0.3242, 0.1974, 0.412, 0.25, 0.4204, 0.25, 0.49, 0.1758, 0.4783, 0.15, 1.0, 0.2, 1.0, 0.2, 1.0, 0.15, 1.0, 0.3878, 0.3501, 0.412, 0.3026, 0.412, 0.3026, 0.3878, 0.3501, 0.8, 1.0, 0.85, 1.0, 0.85, 1.0, 0.8, 1.0, 0.412, 0.3026, 0.4204, 0.25, 0.4204, 0.25, 0.412, 0.3026, 0.1758, 0.02175, 0.1974, 0.08798, 0.1974, 0.08798, 0.1758, 0.02175, 0.75, 1.0, 0.8, 1.0, 0.8, 1.0, 0.75, 1.0, 0.1974, 0.412, 0.25, 0.4204, 0.25, 0.4204, 0.1974, 0.412, -1.565e-07, 1.0, 0.05, 1.0, 0.05, 1.0, -1.565e-07, 1.0, 0.1122, 0.1499, 0.05584, 0.1089, 0.05584, 0.1089, 0.1122, 0.1499, 0.3878, 0.1499, 0.3501, 0.1122, 0.3501, 0.1122, 0.3878, 0.1499, 0.6, 1.0, 0.65, 1.0, 0.65, 1.0, 0.6, 1.0, 0.3026, 0.412, 0.3242, 0.4783, 0.3242, 0.4783, 0.3026, 0.412, 0.3501, 0.1122, 0.3026, 0.08798, 0.3026, 0.08798, 0.3501, 0.1122, 0.01, 0.25, 0.07964, 0.25, 0.07964, 0.25, 0.01, 0.25, 0.55, 1.0, 0.6, 1.0, 0.6, 1.0, 0.55, 1.0, 0.4442, 0.3911, 0.3878, 0.3501, 0.3878, 0.3501, 0.4442, 0.3911, 0.1122, 0.3501, 0.05584, 0.3911, 0.05584, 0.3911, 0.1122, 0.3501, 0.1974, 0.08798, 0.1499, 0.1122, 0.1499, 0.1122, 0.1974, 0.08798, 0.4, 1.0, 0.45, 1.0, 0.45, 1.0, 0.4, 1.0, 0.4204, 0.25, 0.49, 0.25, 0.49, 0.25, 0.4204, 0.25])
me_cylinder_001.use_remesh_fix_poles = True
me_cylinder_001.use_remesh_preserve_attributes = False
me_cylinder_001.use_mirror_vertex_groups = False
me_cylinder_001.update()

# ---- objects
ob_light = bpy.data.objects.new('Light', light_light)
ob_camera = bpy.data.objects.new('Camera', cam_camera)
ob_cylinder = bpy.data.objects.new('Cylinder', me_cylinder_001)

# ---- transforms, parenting, visibility, modifiers, constraints
ob_light.location = (4.076, 1.005, 5.904)
ob_light.rotation_euler = (0.6503, 0.05522, 1.866)
ob_light.lock_rotations_4d = False
ob_light.empty_display_type = 'ARROWS'
ob_light.color = (0.0, 0.0, 0.0, 0.0)
ob_light.lineart.crease_threshold = 0.0
ob_camera.location = (7.359, -6.926, 4.958)
ob_camera.rotation_euler = (1.109, 0.0, 0.8149)
ob_camera.lock_rotations_4d = False
ob_camera.empty_display_type = 'ARROWS'
ob_camera.color = (0.0, 0.0, 0.0, 0.0)
ob_camera.display_type = 'WIRE'
ob_camera.lineart.crease_threshold = 0.0
ob_cylinder.location = (0.0, 0.0, 0.0)
ob_cylinder.lineart.crease_threshold = 0.0

# ---- collection membership
col_collection.objects.link(ob_light)
col_collection.objects.link(ob_camera)
col_collection.objects.link(ob_cylinder)

# ---- scene / render settings (as saved in the file)
scene.camera = ob_camera
scene.frame_start = 1; scene.frame_end = 250; scene.frame_set(130)
scene.render.engine = 'BLENDER_EEVEE_NEXT'
scene.cycles.use_denoising = False
scene.cycles.samples = 128
scene.cycles.sampling_pattern = 'TABULATED_SOBOL'
scene.cycles.use_adaptive_sampling = False
scene.cycles.use_light_tree = False
scene.view_settings.view_transform = 'Filmic'
bpy.context.view_layer.update()
